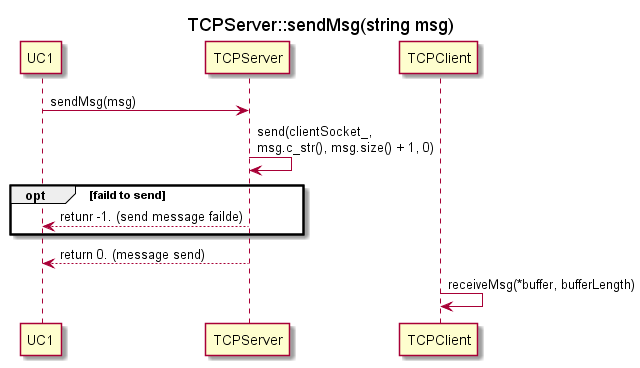

The diagram above was rendered by PlantUML. Its source (embedded in the PNG):
@startuml
title TCPServer::sendMsg(string msg)
participant UC1
participant TCPServer
participant TCPClient

UC1 -> TCPServer : sendMsg(msg)
TCPServer -> TCPServer : send(clientSocket_,\nmsg.c_str(), msg.size() + 1, 0)
opt faild to send
    UC1 <-- TCPServer : retunr -1. (send message failde)
end
UC1 <-- TCPServer : return 0. (message send)
TCPClient -> TCPClient : receiveMsg(*buffer, bufferLength)


@enduml